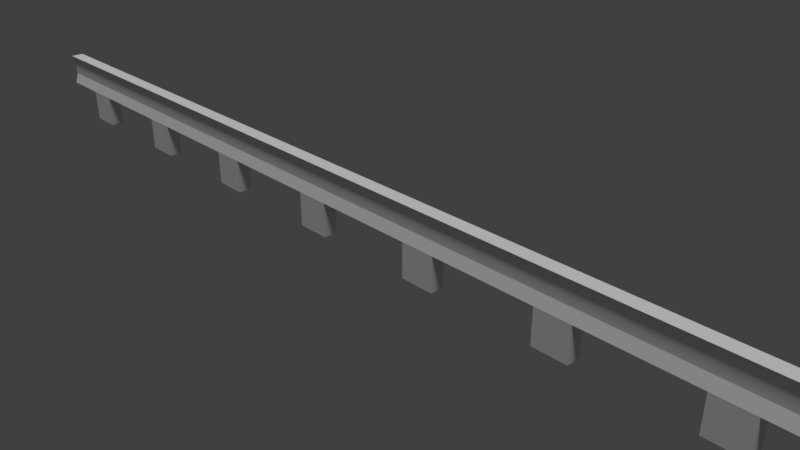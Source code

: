 # Source: guardRail1.blend  (saved by Blender 2.78.0; exported with 4.5.12 LTS)
import bpy
from mathutils import Matrix  # noqa: F401  (used for matrix-valued properties, if any)

bpy.ops.wm.read_factory_settings(use_empty=True)
scene = bpy.context.scene
scene.name = 'Scene'

# ---- collections
col_collection_1 = bpy.data.collections.new('Collection 1'); scene.collection.children.link(col_collection_1)

# ---- materials (node trees are filled in below, after node groups)
mat_rail = bpy.data.materials.new('rail')
mat_rail.alpha_threshold = 0.0
mat_rail.use_transparent_shadow = False
mat_rail.roughness = 0.5
mat_rail.line_color = (0.0, 0.0, 0.0, 1.0)

# ---- material node trees

# ---- world
world_world = bpy.data.worlds.new('World'); scene.world = world_world
world_world.color = (0.05088, 0.05088, 0.05088)
world_world.use_sun_shadow = False
world_world.sun_shadow_jitter_overblur = 0.0
world_world.cycles.sampling_method = 'MANUAL'

# ---- cameras
cam_camera = bpy.data.cameras.new('Camera')
cam_camera.clip_end = 100.0
cam_camera.lens = 35.0
cam_camera.sensor_width = 32.0
cam_camera.sensor_height = 18.0
cam_camera.ortho_scale = 7.314
cam_camera.dof.focus_distance = 0.0
cam_camera.dof.aperture_fstop = 128.0

# ---- lights
light_lamp = bpy.data.lights.new('Lamp', 'SUN')
light_lamp.transmission_factor = 0.0
light_lamp.cutoff_distance = 30.0
light_lamp.angle = 0.1993
light_lamp.energy = 1.5
light_lamp.shadow_buffer_clip_start = 1.001
light_lamp.shadow_soft_size = 0.1
light_lamp.shadow_cascade_max_distance = 1000.0

# ---- meshes
me_cube = bpy.data.meshes.new('Cube')
me_cube.from_pydata([(8.0, 0.075, 0.5), (8.0, -0.125, 0.5), (-8.0, -0.125, 0.5), (-8.0, 0.075, 0.5), (8.0, 0.075, 1.0), (8.0, -0.125, 1.0), (-8.0, -0.125, 1.0), (-8.0, 0.075, 1.0), (8.0, 0.125, 0.6667), (8.0, 0.125, 0.8333), (8.0, -0.075, 0.6667), (8.0, -0.075, 0.8333), (-8.0, -0.075, 0.6667), (-8.0, -0.075, 0.8333), (-8.0, 0.125, 0.6667), (-8.0, 0.125, 0.8333), (7.233, 0.075, 0.5), (6.734, 0.075, 0.5), (5.238, 0.075, 0.5), (4.739, 0.075, 0.5), (3.242, 0.075, 0.5), (2.744, 0.075, 0.5), (1.247, 0.075, 0.5), (0.7482, 0.075, 0.5), (-0.7482, 0.075, 0.5), (-1.247, 0.075, 0.5), (-2.744, 0.075, 0.5), (-3.242, 0.075, 0.5), (-4.739, 0.075, 0.5), (-5.238, 0.075, 0.5), (-6.734, 0.075, 0.5), (-7.233, 0.075, 0.5), (7.233, -0.125, 0.5), (6.734, -0.125, 0.5), (5.238, -0.125, 0.5), (4.739, -0.125, 0.5), (3.242, -0.125, 0.5), (2.744, -0.125, 0.5), (1.247, -0.125, 0.5), (0.7482, -0.125, 0.5), (-0.7482, -0.125, 0.5), (-1.247, -0.125, 0.5), (-2.744, -0.125, 0.5), (-3.242, -0.125, 0.5), (-4.739, -0.125, 0.5), (-5.238, -0.125, 0.5), (-6.734, -0.125, 0.5), (-7.233, -0.125, 0.5), (7.233, 0.075, 1.0), (6.734, 0.075, 1.0), (5.238, 0.075, 1.0), (4.739, 0.075, 1.0), (3.242, 0.075, 1.0), (2.744, 0.075, 1.0), (1.247, 0.075, 1.0), (0.7482, 0.075, 1.0), (-0.7482, 0.075, 1.0), (-1.247, 0.075, 1.0), (-2.744, 0.075, 1.0), (-3.242, 0.075, 1.0), (-4.739, 0.075, 1.0), (-5.238, 0.075, 1.0), (-6.734, 0.075, 1.0), (-7.233, 0.075, 1.0), (7.233, -0.125, 1.0), (6.734, -0.125, 1.0), (5.238, -0.125, 1.0), (4.739, -0.125, 1.0), (3.242, -0.125, 1.0), (2.744, -0.125, 1.0), (1.247, -0.125, 1.0), (0.7482, -0.125, 1.0), (-0.7482, -0.125, 1.0), (-1.247, -0.125, 1.0), (-2.744, -0.125, 1.0), (-3.242, -0.125, 1.0), (-4.739, -0.125, 1.0), (-5.238, -0.125, 1.0), (-6.734, -0.125, 1.0), (-7.233, -0.125, 1.0), (7.233, 0.125, 0.8333), (6.734, 0.125, 0.8333), (5.238, 0.125, 0.8333), (4.739, 0.125, 0.8333), (3.242, 0.125, 0.8333), (2.744, 0.125, 0.8333), (1.247, 0.125, 0.8333), (0.7482, 0.125, 0.8333), (-0.7482, 0.125, 0.8333), (-1.247, 0.125, 0.8333), (-2.744, 0.125, 0.8333), (-3.242, 0.125, 0.8333), (-4.739, 0.125, 0.8333), (-5.238, 0.125, 0.8333), (-6.734, 0.125, 0.8333), (-7.233, 0.125, 0.8333), (7.233, 0.125, 0.6667), (6.734, 0.125, 0.6667), (5.238, 0.125, 0.6667), (4.739, 0.125, 0.6667), (3.242, 0.125, 0.6667), (2.744, 0.125, 0.6667), (1.247, 0.125, 0.6667), (0.7482, 0.125, 0.6667), (-0.7482, 0.125, 0.6667), (-1.247, 0.125, 0.6667), (-2.744, 0.125, 0.6667), (-3.242, 0.125, 0.6667), (-4.739, 0.125, 0.6667), (-5.238, 0.125, 0.6667), (-6.734, 0.125, 0.6667), (-7.233, 0.125, 0.6667), (7.233, -0.075, 0.6667), (6.734, -0.075, 0.6667), (5.238, -0.075, 0.6667), (4.739, -0.075, 0.6667), (3.242, -0.075, 0.6667), (2.744, -0.075, 0.6667), (1.247, -0.075, 0.6667), (0.7482, -0.075, 0.6667), (-0.7482, -0.075, 0.6667), (-1.247, -0.075, 0.6667), (-2.744, -0.075, 0.6667), (-3.242, -0.075, 0.6667), (-4.739, -0.075, 0.6667), (-5.238, -0.075, 0.6667), (-6.734, -0.075, 0.6667), (-7.233, -0.075, 0.6667), (7.233, -0.075, 0.8333), (6.734, -0.075, 0.8333), (5.238, -0.075, 0.8333), (4.739, -0.075, 0.8333), (3.242, -0.075, 0.8333), (2.744, -0.075, 0.8333), (1.247, -0.075, 0.8333), (0.7482, -0.075, 0.8333), (-0.7482, -0.075, 0.8333), (-1.247, -0.075, 0.8333), (-2.744, -0.075, 0.8333), (-3.242, -0.075, 0.8333), (-4.739, -0.075, 0.8333), (-5.238, -0.075, 0.8333), (-6.734, -0.075, 0.8333), (-7.233, -0.075, 0.8333), (7.233, 0.075, 0.0), (6.734, 0.075, 0.0), (5.238, 0.075, 0.0), (4.739, 0.075, 0.0), (3.242, 0.075, 0.0), (2.744, 0.075, 0.0), (1.247, 0.075, 0.0), (0.7482, 0.075, 0.0), (-0.7482, 0.075, 0.0), (-1.247, 0.075, 0.0), (-2.744, 0.075, 0.0), (-3.242, 0.075, 0.0), (-4.739, 0.075, 0.0), (-5.238, 0.075, 0.0), (-6.734, 0.075, 0.0), (-7.233, 0.075, 0.0), (7.233, -0.125, 0.0), (6.734, -0.125, 0.0), (5.238, -0.125, 0.0), (4.739, -0.125, 0.0), (3.242, -0.125, 0.0), (2.744, -0.125, 0.0), (1.247, -0.125, 0.0), (0.7482, -0.125, 0.0), (-0.7482, -0.125, 0.0), (-1.247, -0.125, 0.0), (-2.744, -0.125, 0.0), (-3.242, -0.125, 0.0), (-4.739, -0.125, 0.0), (-5.238, -0.125, 0.0), (-6.734, -0.125, 0.0), (-7.233, -0.125, 0.0)], [], [(31, 47, 2, 3), (63, 7, 6, 79), (9, 4, 5, 11), (143, 79, 6, 13), (13, 6, 7, 15), (111, 31, 3, 14), (63, 95, 15, 7), (95, 111, 14, 15), (2, 12, 14, 3), (12, 13, 15, 14), (47, 127, 12, 2), (127, 143, 13, 12), (0, 8, 10, 1), (8, 9, 11, 10), (10, 11, 128, 112), (112, 128, 129, 113), (113, 129, 130, 114), (114, 130, 131, 115), (115, 131, 132, 116), (116, 132, 133, 117), (117, 133, 134, 118), (118, 134, 135, 119), (119, 135, 136, 120), (120, 136, 137, 121), (121, 137, 138, 122), (122, 138, 139, 123), (123, 139, 140, 124), (124, 140, 141, 125), (125, 141, 142, 126), (126, 142, 143, 127), (1, 10, 112, 32), (32, 112, 113, 33), (33, 113, 114, 34), (34, 114, 115, 35), (35, 115, 116, 36), (36, 116, 117, 37), (37, 117, 118, 38), (38, 118, 119, 39), (39, 119, 120, 40), (40, 120, 121, 41), (41, 121, 122, 42), (42, 122, 123, 43), (43, 123, 124, 44), (44, 124, 125, 45), (45, 125, 126, 46), (46, 126, 127, 47), (9, 8, 96, 80), (80, 96, 97, 81), (81, 97, 98, 82), (82, 98, 99, 83), (83, 99, 100, 84), (84, 100, 101, 85), (85, 101, 102, 86), (86, 102, 103, 87), (87, 103, 104, 88), (88, 104, 105, 89), (89, 105, 106, 90), (90, 106, 107, 91), (91, 107, 108, 92), (92, 108, 109, 93), (93, 109, 110, 94), (94, 110, 111, 95), (4, 9, 80, 48), (48, 80, 81, 49), (49, 81, 82, 50), (50, 82, 83, 51), (51, 83, 84, 52), (52, 84, 85, 53), (53, 85, 86, 54), (54, 86, 87, 55), (55, 87, 88, 56), (56, 88, 89, 57), (57, 89, 90, 58), (58, 90, 91, 59), (59, 91, 92, 60), (60, 92, 93, 61), (61, 93, 94, 62), (62, 94, 95, 63), (8, 0, 16, 96), (96, 16, 17, 97), (97, 17, 18, 98), (98, 18, 19, 99), (99, 19, 20, 100), (100, 20, 21, 101), (101, 21, 22, 102), (102, 22, 23, 103), (103, 23, 24, 104), (104, 24, 25, 105), (105, 25, 26, 106), (106, 26, 27, 107), (107, 27, 28, 108), (108, 28, 29, 109), (109, 29, 30, 110), (110, 30, 31, 111), (11, 5, 64, 128), (128, 64, 65, 129), (129, 65, 66, 130), (130, 66, 67, 131), (131, 67, 68, 132), (132, 68, 69, 133), (133, 69, 70, 134), (134, 70, 71, 135), (135, 71, 72, 136), (136, 72, 73, 137), (137, 73, 74, 138), (138, 74, 75, 139), (139, 75, 76, 140), (140, 76, 77, 141), (141, 77, 78, 142), (142, 78, 79, 143), (4, 48, 64, 5), (48, 49, 65, 64), (49, 50, 66, 65), (50, 51, 67, 66), (51, 52, 68, 67), (52, 53, 69, 68), (53, 54, 70, 69), (54, 55, 71, 70), (55, 56, 72, 71), (56, 57, 73, 72), (57, 58, 74, 73), (58, 59, 75, 74), (59, 60, 76, 75), (60, 61, 77, 76), (61, 62, 78, 77), (62, 63, 79, 78), (0, 1, 32, 16), (33, 17, 145, 161), (17, 33, 34, 18), (29, 28, 156, 157), (19, 35, 36, 20), (30, 46, 174, 158), (21, 37, 38, 22), (16, 32, 160, 144), (23, 39, 40, 24), (45, 29, 157, 173), (25, 41, 42, 26), (40, 41, 169, 168), (27, 43, 44, 28), (27, 26, 154, 155), (29, 45, 46, 30), (28, 44, 172, 156), (144, 160, 161, 145), (146, 162, 163, 147), (148, 164, 165, 149), (150, 166, 167, 151), (152, 168, 169, 153), (154, 170, 171, 155), (156, 172, 173, 157), (158, 174, 175, 159), (42, 43, 171, 170), (47, 31, 159, 175), (18, 34, 162, 146), (17, 16, 144, 145), (31, 30, 158, 159), (35, 19, 147, 163), (44, 45, 173, 172), (20, 36, 164, 148), (19, 18, 146, 147), (32, 33, 161, 160), (37, 21, 149, 165), (46, 47, 175, 174), (22, 38, 166, 150), (21, 20, 148, 149), (34, 35, 163, 162), (39, 23, 151, 167), (24, 40, 168, 152), (23, 22, 150, 151), (36, 37, 165, 164), (41, 25, 153, 169), (26, 42, 170, 154), (25, 24, 152, 153), (38, 39, 167, 166), (43, 27, 155, 171)])
_uv = me_cube.uv_layers.new(name='UVMap')
_uv.uv.foreach_set('vector', [0.7368, 0.09353, 0.7895, 0.09353, 0.7895, 0.1415, 0.7368, 0.1415, 0.5263, 0.04794, 0.5263, 2.384e-07, 0.5789, 0.0, 0.5789, 0.04794, 0.7895, 0.01042, 0.8026, 0.0, 0.8553, 7.451e-09, 0.8421, 0.01042, 0.04386, 0.04794, 0.0, 0.04794, 0.0, 0.0, 0.04386, 0.0, 0.8026, 0.04167, 0.7895, 0.03125, 0.8421, 0.03125, 0.8553, 0.04167, 0.4386, 0.04794, 0.3947, 0.04794, 0.3947, 8.941e-08, 0.4386, 8.941e-08, 0.5263, 0.04794, 0.4825, 0.04794, 0.4825, 5.96e-08, 0.5263, 0.0, 0.4825, 0.04794, 0.4386, 0.04794, 0.4386, 8.941e-08, 0.4825, 5.96e-08, 0.7895, 0.0625, 0.8026, 0.05208, 0.8553, 0.05208, 0.8421, 0.0625, 0.8026, 0.05208, 0.8026, 0.04167, 0.8553, 0.04167, 0.8553, 0.05208, 0.1316, 0.04794, 0.08772, 0.04794, 0.08772, 5.96e-08, 0.1316, 1.192e-07, 0.08772, 0.04794, 0.04386, 0.04794, 0.04386, 0.0, 0.08772, 5.96e-08, 0.8026, 0.03125, 0.7895, 0.02083, 0.8421, 0.02083, 0.8553, 0.03125, 0.7895, 0.02083, 0.7895, 0.01042, 0.8421, 0.01042, 0.8421, 0.02083, 0.08772, 1.0, 0.04386, 1.0, 0.04386, 0.9521, 0.08772, 0.9521, 0.08772, 0.9521, 0.04386, 0.9521, 0.04386, 0.9209, 0.08772, 0.9209, 0.08772, 0.9209, 0.04386, 0.9209, 0.04386, 0.8274, 0.08772, 0.8274, 0.08772, 0.8274, 0.04386, 0.8274, 0.04386, 0.7962, 0.08772, 0.7962, 0.08772, 0.7962, 0.04386, 0.7962, 0.04386, 0.7026, 0.08772, 0.7026, 0.08772, 0.7026, 0.04386, 0.7026, 0.04386, 0.6715, 0.08772, 0.6715, 0.08772, 0.6715, 0.04386, 0.6715, 0.04386, 0.5779, 0.08772, 0.5779, 0.08772, 0.5779, 0.04386, 0.5779, 0.04386, 0.5468, 0.08772, 0.5468, 0.08772, 0.5468, 0.04386, 0.5468, 0.04386, 0.4532, 0.08772, 0.4532, 0.08772, 0.4532, 0.04386, 0.4532, 0.04386, 0.4221, 0.08772, 0.4221, 0.08772, 0.4221, 0.04386, 0.4221, 0.04386, 0.3285, 0.08772, 0.3285, 0.08772, 0.3285, 0.04386, 0.3285, 0.04386, 0.2974, 0.08772, 0.2974, 0.08772, 0.2974, 0.04386, 0.2974, 0.04386, 0.2038, 0.08772, 0.2038, 0.08772, 0.2038, 0.04386, 0.2038, 0.04386, 0.1726, 0.08772, 0.1726, 0.08772, 0.1726, 0.04386, 0.1726, 0.04386, 0.07912, 0.08772, 0.07912, 0.08772, 0.07912, 0.04386, 0.07912, 0.04386, 0.04794, 0.08772, 0.04794, 0.1316, 1.0, 0.08772, 1.0, 0.08772, 0.9521, 0.1316, 0.9521, 0.1316, 0.9521, 0.08772, 0.9521, 0.08772, 0.9209, 0.1316, 0.9209, 0.1316, 0.9209, 0.08772, 0.9209, 0.08772, 0.8274, 0.1316, 0.8274, 0.1316, 0.8274, 0.08772, 0.8274, 0.08772, 0.7962, 0.1316, 0.7962, 0.1316, 0.7962, 0.08772, 0.7962, 0.08772, 0.7026, 0.1316, 0.7026, 0.1316, 0.7026, 0.08772, 0.7026, 0.08772, 0.6715, 0.1316, 0.6715, 0.1316, 0.6715, 0.08772, 0.6715, 0.08772, 0.5779, 0.1316, 0.5779, 0.1316, 0.5779, 0.08772, 0.5779, 0.08772, 0.5468, 0.1316, 0.5468, 0.1316, 0.5468, 0.08772, 0.5468, 0.08772, 0.4532, 0.1316, 0.4532, 0.1316, 0.4532, 0.08772, 0.4532, 0.08772, 0.4221, 0.1316, 0.4221, 0.1316, 0.4221, 0.08772, 0.4221, 0.08772, 0.3285, 0.1316, 0.3285, 0.1316, 0.3285, 0.08772, 0.3285, 0.08772, 0.2974, 0.1316, 0.2974, 0.1316, 0.2974, 0.08772, 0.2974, 0.08772, 0.2038, 0.1316, 0.2038, 0.1316, 0.2038, 0.08772, 0.2038, 0.08772, 0.1726, 0.1316, 0.1726, 0.1316, 0.1726, 0.08772, 0.1726, 0.08772, 0.07912, 0.1316, 0.07912, 0.1316, 0.07912, 0.08772, 0.07912, 0.08772, 0.04794, 0.1316, 0.04794, 0.4825, 1.0, 0.4386, 1.0, 0.4386, 0.9521, 0.4825, 0.9521, 0.4825, 0.9521, 0.4386, 0.9521, 0.4386, 0.9209, 0.4825, 0.9209, 0.4825, 0.9209, 0.4386, 0.9209, 0.4386, 0.8274, 0.4825, 0.8274, 0.4825, 0.8274, 0.4386, 0.8274, 0.4386, 0.7962, 0.4825, 0.7962, 0.4825, 0.7962, 0.4386, 0.7962, 0.4386, 0.7026, 0.4825, 0.7026, 0.4825, 0.7026, 0.4386, 0.7026, 0.4386, 0.6715, 0.4825, 0.6715, 0.4825, 0.6715, 0.4386, 0.6715, 0.4386, 0.5779, 0.4825, 0.5779, 0.4825, 0.5779, 0.4386, 0.5779, 0.4386, 0.5468, 0.4825, 0.5468, 0.4825, 0.5468, 0.4386, 0.5468, 0.4386, 0.4532, 0.4825, 0.4532, 0.4825, 0.4532, 0.4386, 0.4532, 0.4386, 0.4221, 0.4825, 0.4221, 0.4825, 0.4221, 0.4386, 0.4221, 0.4386, 0.3285, 0.4825, 0.3285, 0.4825, 0.3285, 0.4386, 0.3285, 0.4386, 0.2974, 0.4825, 0.2974, 0.4825, 0.2974, 0.4386, 0.2974, 0.4386, 0.2038, 0.4825, 0.2038, 0.4825, 0.2038, 0.4386, 0.2038, 0.4386, 0.1726, 0.4825, 0.1726, 0.4825, 0.1726, 0.4386, 0.1726, 0.4386, 0.07912, 0.4825, 0.07912, 0.4825, 0.07912, 0.4386, 0.07912, 0.4386, 0.04794, 0.4825, 0.04794, 0.5263, 1.0, 0.4825, 1.0, 0.4825, 0.9521, 0.5263, 0.9521, 0.5263, 0.9521, 0.4825, 0.9521, 0.4825, 0.9209, 0.5263, 0.9209, 0.5263, 0.9209, 0.4825, 0.9209, 0.4825, 0.8274, 0.5263, 0.8274, 0.5263, 0.8274, 0.4825, 0.8274, 0.4825, 0.7962, 0.5263, 0.7962, 0.5263, 0.7962, 0.4825, 0.7962, 0.4825, 0.7026, 0.5263, 0.7026, 0.5263, 0.7026, 0.4825, 0.7026, 0.4825, 0.6715, 0.5263, 0.6715, 0.5263, 0.6715, 0.4825, 0.6715, 0.4825, 0.5779, 0.5263, 0.5779, 0.5263, 0.5779, 0.4825, 0.5779, 0.4825, 0.5468, 0.5263, 0.5468, 0.5263, 0.5468, 0.4825, 0.5468, 0.4825, 0.4532, 0.5263, 0.4532, 0.5263, 0.4532, 0.4825, 0.4532, 0.4825, 0.4221, 0.5263, 0.4221, 0.5263, 0.4221, 0.4825, 0.4221, 0.4825, 0.3285, 0.5263, 0.3285, 0.5263, 0.3285, 0.4825, 0.3285, 0.4825, 0.2974, 0.5263, 0.2974, 0.5263, 0.2974, 0.4825, 0.2974, 0.4825, 0.2038, 0.5263, 0.2038, 0.5263, 0.2038, 0.4825, 0.2038, 0.4825, 0.1726, 0.5263, 0.1726, 0.5263, 0.1726, 0.4825, 0.1726, 0.4825, 0.07912, 0.5263, 0.07912, 0.5263, 0.07912, 0.4825, 0.07912, 0.4825, 0.04794, 0.5263, 0.04794, 0.4386, 1.0, 0.3947, 1.0, 0.3947, 0.9521, 0.4386, 0.9521, 0.4386, 0.9521, 0.3947, 0.9521, 0.3947, 0.9209, 0.4386, 0.9209, 0.4386, 0.9209, 0.3947, 0.9209, 0.3947, 0.8274, 0.4386, 0.8274, 0.4386, 0.8274, 0.3947, 0.8274, 0.3947, 0.7962, 0.4386, 0.7962, 0.4386, 0.7962, 0.3947, 0.7962, 0.3947, 0.7026, 0.4386, 0.7026, 0.4386, 0.7026, 0.3947, 0.7026, 0.3947, 0.6715, 0.4386, 0.6715, 0.4386, 0.6715, 0.3947, 0.6715, 0.3947, 0.5779, 0.4386, 0.5779, 0.4386, 0.5779, 0.3947, 0.5779, 0.3947, 0.5468, 0.4386, 0.5468, 0.4386, 0.5468, 0.3947, 0.5468, 0.3947, 0.4532, 0.4386, 0.4532, 0.4386, 0.4532, 0.3947, 0.4532, 0.3947, 0.4221, 0.4386, 0.4221, 0.4386, 0.4221, 0.3947, 0.4221, 0.3947, 0.3285, 0.4386, 0.3285, 0.4386, 0.3285, 0.3947, 0.3285, 0.3947, 0.2974, 0.4386, 0.2974, 0.4386, 0.2974, 0.3947, 0.2974, 0.3947, 0.2038, 0.4386, 0.2038, 0.4386, 0.2038, 0.3947, 0.2038, 0.3947, 0.1726, 0.4386, 0.1726, 0.4386, 0.1726, 0.3947, 0.1726, 0.3947, 0.07912, 0.4386, 0.07912, 0.4386, 0.07912, 0.3947, 0.07912, 0.3947, 0.04794, 0.4386, 0.04794, 0.04386, 1.0, 3.137e-07, 1.0, 2.98e-07, 0.9521, 0.04386, 0.9521, 0.04386, 0.9521, 2.98e-07, 0.9521, 2.98e-07, 0.9209, 0.04386, 0.9209, 0.04386, 0.9209, 2.98e-07, 0.9209, 2.667e-07, 0.8274, 0.04386, 0.8274, 0.04386, 0.8274, 2.667e-07, 0.8274, 2.51e-07, 0.7962, 0.04386, 0.7962, 0.04386, 0.7962, 2.51e-07, 0.7962, 2.196e-07, 0.7026, 0.04386, 0.7026, 0.04386, 0.7026, 2.196e-07, 0.7026, 2.039e-07, 0.6715, 0.04386, 0.6715, 0.04386, 0.6715, 2.039e-07, 0.6715, 1.882e-07, 0.5779, 0.04386, 0.5779, 0.04386, 0.5779, 1.882e-07, 0.5779, 1.569e-07, 0.5468, 0.04386, 0.5468, 0.04386, 0.5468, 1.569e-07, 0.5468, 1.569e-07, 0.4532, 0.04386, 0.4532, 0.04386, 0.4532, 1.569e-07, 0.4532, 1.255e-07, 0.4221, 0.04386, 0.4221, 0.04386, 0.4221, 1.255e-07, 0.4221, 9.411e-08, 0.3285, 0.04386, 0.3285, 0.04386, 0.3285, 9.411e-08, 0.3285, 9.411e-08, 0.2974, 0.04386, 0.2974, 0.04386, 0.2974, 9.411e-08, 0.2974, 6.274e-08, 0.2038, 0.04386, 0.2038, 0.04386, 0.2038, 6.274e-08, 0.2038, 6.274e-08, 0.1726, 0.04386, 0.1726, 0.04386, 0.1726, 6.274e-08, 0.1726, 3.137e-08, 0.07912, 0.04386, 0.07912, 0.04386, 0.07912, 3.137e-08, 0.07912, 0.0, 0.04794, 0.04386, 0.04794, 0.5263, 1.0, 0.5263, 0.9521, 0.5789, 0.9521, 0.5789, 1.0, 0.5263, 0.9521, 0.5263, 0.9209, 0.5789, 0.9209, 0.5789, 0.9521, 0.5263, 0.9209, 0.5263, 0.8274, 0.5789, 0.8274, 0.5789, 0.9209, 0.5263, 0.8274, 0.5263, 0.7962, 0.5789, 0.7962, 0.5789, 0.8274, 0.5263, 0.7962, 0.5263, 0.7026, 0.5789, 0.7026, 0.5789, 0.7962, 0.5263, 0.7026, 0.5263, 0.6715, 0.5789, 0.6715, 0.5789, 0.7026, 0.5263, 0.6715, 0.5263, 0.5779, 0.5789, 0.5779, 0.5789, 0.6715, 0.5263, 0.5779, 0.5263, 0.5468, 0.5789, 0.5468, 0.5789, 0.5779, 0.5263, 0.5468, 0.5263, 0.4532, 0.5789, 0.4532, 0.5789, 0.5468, 0.5263, 0.4532, 0.5263, 0.4221, 0.5789, 0.4221, 0.5789, 0.4532, 0.5263, 0.4221, 0.5263, 0.3285, 0.5789, 0.3285, 0.5789, 0.4221, 0.5263, 0.3285, 0.5263, 0.2974, 0.5789, 0.2974, 0.5789, 0.3285, 0.5263, 0.2974, 0.5263, 0.2038, 0.5789, 0.2038, 0.5789, 0.2974, 0.5263, 0.2038, 0.5263, 0.1726, 0.5789, 0.1726, 0.5789, 0.2038, 0.5263, 0.1726, 0.5263, 0.07912, 0.5789, 0.07912, 0.5789, 0.1726, 0.5263, 0.07912, 0.5263, 0.04794, 0.5789, 0.04794, 0.5789, 0.07912, 0.7368, 0.1415, 0.7895, 0.1415, 0.7895, 0.1894, 0.7368, 0.1894, 0.8421, 0.1562, 0.7895, 0.1563, 0.7895, 0.125, 0.8421, 0.125, 0.6842, 0.09353, 0.7368, 0.09353, 0.7368, 0.1871, 0.6842, 0.1871, 0.3947, 0.1726, 0.3947, 0.2038, 0.2632, 0.2038, 0.2632, 0.1726, 0.6316, 0.09353, 0.6842, 0.09353, 0.6842, 0.1871, 0.6316, 0.1871, 0.6316, 0.2183, 0.5789, 0.2183, 0.5789, 0.1871, 0.6316, 0.1871, 0.7895, 0.09353, 0.7368, 0.09353, 0.7368, 0.0, 0.7895, 2.235e-08, 0.7895, 0.2207, 0.7368, 0.2207, 0.7368, 0.1894, 0.7895, 0.1894, 0.5789, 0.09353, 0.6316, 0.09353, 0.6316, 0.1871, 0.5789, 0.1871, 0.9079, 0.0625, 0.8553, 0.0625, 0.8553, 0.03125, 0.9079, 0.03125, 0.6842, 0.0, 0.7368, 5.215e-08, 0.7368, 0.09353, 0.6842, 0.09353, 0.1316, 0.4532, 0.1316, 0.4221, 0.2632, 0.4221, 0.2632, 0.4532, 0.5789, 0.0, 0.6316, 7.451e-08, 0.6316, 0.09353, 0.5789, 0.09353, 0.3947, 0.2974, 0.3947, 0.3285, 0.2632, 0.3285, 0.2632, 0.2974, 0.6316, 0.0, 0.6842, 5.96e-08, 0.6842, 0.09353, 0.6316, 0.09353, 0.8947, 0.125, 0.8421, 0.125, 0.8421, 0.09375, 0.8947, 0.09375, 0.9474, 0.0625, 1.0, 0.0625, 1.0, 0.09368, 0.9474, 0.09368, 0.9079, 0.03125, 0.9605, 0.03125, 0.9605, 0.06243, 0.9079, 0.06243, 0.8947, 0.1875, 0.9474, 0.1875, 0.9474, 0.2187, 0.8947, 0.2187, 0.9605, 0.03118, 0.9079, 0.03118, 0.9079, 0.0, 0.9605, 3.353e-08, 0.8947, 0.125, 0.9474, 0.125, 0.9474, 0.1562, 0.8947, 0.1562, 0.8947, 0.09375, 0.9474, 0.09375, 0.9474, 0.1249, 0.8947, 0.1249, 0.8947, 0.1562, 0.9474, 0.1563, 0.9474, 0.1874, 0.8947, 0.1874, 0.9474, 0.09368, 0.8947, 0.09368, 0.8947, 0.0625, 0.9474, 0.0625, 0.1316, 0.3285, 0.1316, 0.2974, 0.2632, 0.2974, 0.2632, 0.3285, 0.8421, 0.09375, 0.7895, 0.09375, 0.7895, 0.0625, 0.8421, 0.0625, 0.8947, 0.2187, 0.8421, 0.2187, 0.8421, 0.1875, 0.8947, 0.1875, 0.3947, 0.9209, 0.3947, 0.9521, 0.2632, 0.9521, 0.2632, 0.9209, 0.3947, 0.04794, 0.3947, 0.07912, 0.2632, 0.07912, 0.2632, 0.04794, 0.6316, 0.1871, 0.6842, 0.1871, 0.6842, 0.2183, 0.6316, 0.2183, 0.1316, 0.2038, 0.1316, 0.1726, 0.2632, 0.1726, 0.2632, 0.2038, 0.9079, 0.03125, 0.8553, 0.03125, 0.8553, 5.315e-09, 0.9079, 0.0, 0.3947, 0.7962, 0.3947, 0.8274, 0.2632, 0.8274, 0.2632, 0.7962, 0.1316, 0.9521, 0.1316, 0.9209, 0.2632, 0.9209, 0.2632, 0.9521, 0.8421, 0.1875, 0.7895, 0.1875, 0.7895, 0.1563, 0.8421, 0.1563, 0.1316, 0.07912, 0.1316, 0.04794, 0.2632, 0.04794, 0.2632, 0.07912, 0.8421, 0.2188, 0.7895, 0.2188, 0.7895, 0.1875, 0.8421, 0.1875, 0.3947, 0.6715, 0.3947, 0.7026, 0.2632, 0.7026, 0.2632, 0.6715, 0.1316, 0.8274, 0.1316, 0.7962, 0.2632, 0.7962, 0.2632, 0.8274, 0.8947, 0.1562, 0.8421, 0.1562, 0.8421, 0.125, 0.8947, 0.125, 0.6842, 0.1871, 0.7368, 0.1871, 0.7368, 0.2183, 0.6842, 0.2183, 0.3947, 0.5468, 0.3947, 0.5779, 0.2632, 0.5779, 0.2632, 0.5468, 0.1316, 0.7026, 0.1316, 0.6715, 0.2632, 0.6715, 0.2632, 0.7026, 0.8421, 0.0625, 0.8947, 0.0625, 0.8947, 0.09375, 0.8421, 0.09375, 0.8947, 0.1875, 0.8421, 0.1875, 0.8421, 0.1562, 0.8947, 0.1562, 0.3947, 0.4221, 0.3947, 0.4532, 0.2632, 0.4532, 0.2632, 0.4221, 0.1316, 0.5779, 0.1316, 0.5468, 0.2632, 0.5468, 0.2632, 0.5779, 0.8421, 0.125, 0.7895, 0.125, 0.7895, 0.09375, 0.8421, 0.09375])
me_cube.materials.append(mat_rail)
me_cube.use_remesh_preserve_volume = False
me_cube.use_remesh_preserve_attributes = False
me_cube.use_mirror_vertex_groups = False
me_cube.update()

# ---- objects
ob_cube = bpy.data.objects.new('Cube', me_cube)
ob_lamp = bpy.data.objects.new('Lamp', light_lamp)
ob_camera = bpy.data.objects.new('Camera', cam_camera)

# ---- transforms, parenting, visibility, modifiers, constraints
ob_cube.location = (0.0, 0.0, 0.0)
ob_cube.lock_rotations_4d = False
ob_cube.empty_display_type = 'ARROWS'
ob_cube.lineart.crease_threshold = 0.0
ob_lamp.location = (-0.4187, -15.07, 8.0)
ob_lamp.rotation_euler = (-0.16, 0.2535, 4.876)
ob_lamp.lock_rotations_4d = False
ob_lamp.empty_display_type = 'ARROWS'
ob_lamp.color = (0.0, 0.0, 0.0, 0.0)
ob_lamp.lineart.crease_threshold = 0.0
ob_camera.location = (7.481, -6.508, 5.344)
ob_camera.rotation_euler = (1.109, 0.0, 0.8149)
ob_camera.lock_rotations_4d = False
ob_camera.empty_display_type = 'ARROWS'
ob_camera.color = (0.0, 0.0, 0.0, 0.0)
ob_camera.display_type = 'WIRE'
ob_camera.lineart.crease_threshold = 0.0

# ---- collection membership
col_collection_1.objects.link(ob_cube)
col_collection_1.objects.link(ob_lamp)
col_collection_1.objects.link(ob_camera)

# ---- scene / render settings (as saved in the file)
scene.camera = ob_camera
scene.frame_start = 1; scene.frame_end = 250; scene.frame_set(1)
scene.render.engine = 'BLENDER_EEVEE_NEXT'
scene.render.resolution_percentage = 50
scene.render.dither_intensity = 0.0
scene.cycles.use_denoising = False
scene.cycles.samples = 128
scene.cycles.sampling_pattern = 'TABULATED_SOBOL'
scene.cycles.light_sampling_threshold = 0.0
scene.cycles.use_adaptive_sampling = False
scene.cycles.use_light_tree = False
scene.cycles.blur_glossy = 0.0
scene.cycles.sample_clamp_indirect = 0.0
scene.view_settings.view_transform = 'Standard'
bpy.context.view_layer.update()
